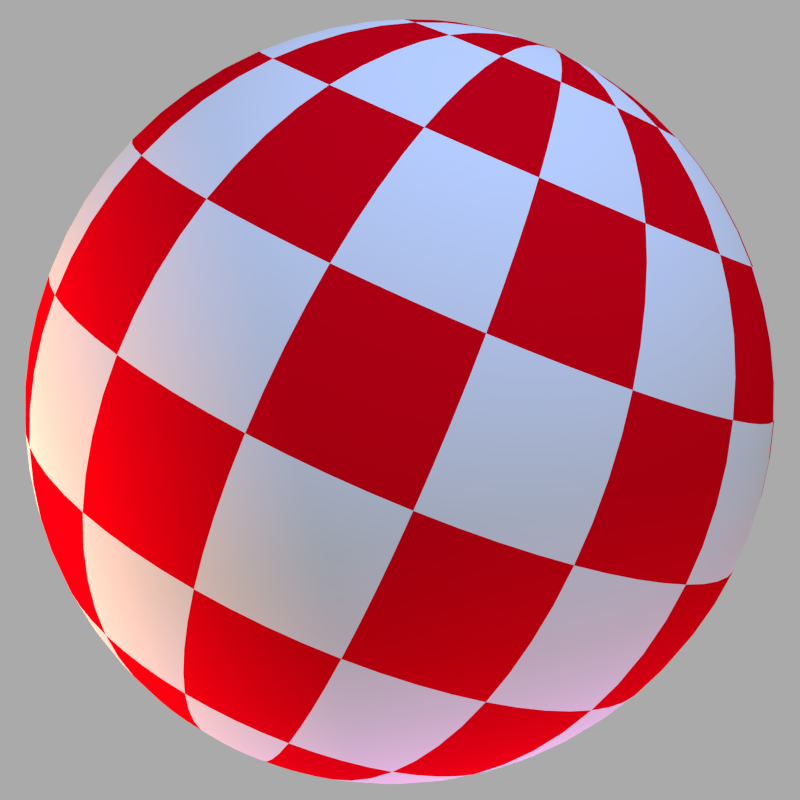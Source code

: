 # Source: amiga_ball.blend  (saved by Blender 2.71.0; exported with 4.5.12 LTS)
import bpy
from mathutils import Matrix  # noqa: F401  (used for matrix-valued properties, if any)

bpy.ops.wm.read_factory_settings(use_empty=True)
scene = bpy.context.scene
scene.name = 'Scene'

# ---- collections
col_collection_1 = bpy.data.collections.new('Collection 1'); scene.collection.children.link(col_collection_1)

# ---- materials (node trees are filled in below, after node groups)
mat_material = bpy.data.materials.new('Material')
mat_material.alpha_threshold = 0.0
mat_material.diffuse_color = (0.8, 0.0, 0.007346, 1.0)
mat_material.roughness = 0.5
mat_material.line_color = (0.0, 0.0, 0.0, 1.0)
mat_material_001 = bpy.data.materials.new('Material.001')
mat_material_001.alpha_threshold = 0.0
mat_material_001.roughness = 0.5
mat_material_001.line_color = (0.0, 0.0, 0.0, 1.0)

# ---- material node trees

# ---- world
world_world = bpy.data.worlds.new('World'); scene.world = world_world
world_world.use_nodes = True; world_world.node_tree.nodes.clear()
_N = world_world.node_tree.nodes; _L = world_world.node_tree.links
n0 = _N.new('ShaderNodeOutputWorld'); n0.name = 'World Output'; n0.location = (300, 300)
n1 = _N.new('ShaderNodeBackground'); n1.name = 'Background'; n1.location = (10, 300)
n1.inputs[0].default_value = (0.402, 0.402, 0.402, 1.0)
_L.new(n1.outputs[0], n0.inputs[0])
n0.is_active_output = True
world_world.color = (0.05088, 0.05088, 0.05088)
world_world.use_sun_shadow = False
world_world.sun_shadow_jitter_overblur = 0.0
world_world.cycles.sampling_method = 'MANUAL'
world_world.cycles.sample_map_resolution = 256

# ---- cameras
cam_camera = bpy.data.cameras.new('Camera')
cam_camera.clip_end = 100.0
cam_camera.lens = 57.32
cam_camera.sensor_width = 32.0
cam_camera.sensor_height = 18.0
cam_camera.ortho_scale = 7.314
cam_camera.dof.focus_distance = 0.0

# ---- lights
light_lamp_002 = bpy.data.lights.new('Lamp.002', 'POINT')
light_lamp_002.color = (0.1936, 0.408, 1.0)
light_lamp_002.transmission_factor = 0.0
light_lamp_002.cutoff_distance = 30.0
light_lamp_002.energy = 500.0
light_lamp_002.shadow_buffer_clip_start = 1.001
light_lamp_002.shadow_soft_size = 0.1
light_lamp_002.shadow_maximum_resolution = 0.006
light_lamp_002.use_absolute_resolution = True
light_lamp_002.cycles.use_multiple_importance_sampling = False
light_lamp_001 = bpy.data.lights.new('Lamp.001', 'POINT')
light_lamp_001.color = (1.0, 0.454, 0.2754)
light_lamp_001.transmission_factor = 0.0
light_lamp_001.cutoff_distance = 30.0
light_lamp_001.energy = 200.0
light_lamp_001.shadow_buffer_clip_start = 1.001
light_lamp_001.shadow_soft_size = 0.1
light_lamp_001.shadow_maximum_resolution = 0.006
light_lamp_001.use_absolute_resolution = True
light_lamp_001.cycles.use_multiple_importance_sampling = False
light_lamp = bpy.data.lights.new('Lamp', 'POINT')
light_lamp.color = (1.0, 0.3149, 0.9368)
light_lamp.transmission_factor = 0.0
light_lamp.cutoff_distance = 30.0
light_lamp.energy = 100.0
light_lamp.shadow_buffer_clip_start = 1.001
light_lamp.shadow_soft_size = 0.1
light_lamp.shadow_maximum_resolution = 0.006
light_lamp.use_absolute_resolution = True
light_lamp.cycles.use_multiple_importance_sampling = False

# ---- meshes
me_sphere = bpy.data.meshes.new('Sphere')
me_sphere.from_pydata([(-0.9239, 0.0, 0.3827), (-1.0, 0.0, -4.371e-08), (-0.3536, 0.1464, 0.9239), (-0.6533, 0.2706, 0.7071), (-0.8536, 0.3536, 0.3827), (-0.9239, 0.3827, -4.371e-08), (-0.2706, 0.2706, 0.9239), (-0.5, 0.5, 0.7071), (-0.6533, 0.6533, 0.3827), (-0.7071, 0.7071, -4.371e-08), (-0.1464, 0.3536, 0.9239), (-0.2706, 0.6533, 0.7071), (-0.3536, 0.8536, 0.3827), (-0.3827, 0.9239, -4.371e-08), (-1.456e-07, 0.3827, 0.9239), (-1.307e-07, 0.7071, 0.7071), (-1.009e-07, 0.9239, 0.3827), (-1.307e-07, 1.0, -4.371e-08), (-2.088e-07, -1.395e-07, 1.0), (0.1464, 0.3536, 0.9239), (0.2706, 0.6533, 0.7071), (0.3536, 0.8536, 0.3827), (0.3827, 0.9239, -4.371e-08), (0.2706, 0.2706, 0.9239), (0.5, 0.5, 0.7071), (0.6533, 0.6533, 0.3827), (0.7071, 0.7071, -4.371e-08), (0.3536, 0.1464, 0.9239), (0.6533, 0.2706, 0.7071), (0.8536, 0.3536, 0.3827), (0.9239, 0.3827, -4.371e-08), (0.3827, 1.788e-07, 0.9239), (0.7071, 1.788e-07, 0.7071), (0.9239, 1.788e-07, 0.3827), (0.3536, -0.1464, 0.9239), (0.6533, -0.2706, 0.7071), (0.8536, -0.3536, 0.3827), (0.2706, -0.2706, 0.9239), (0.5, -0.5, 0.7071), (0.6533, -0.6533, 0.3827), (0.1464, -0.3536, 0.9239), (0.2706, -0.6533, 0.7071), (0.3536, -0.8536, 0.3827), (8.759e-08, -0.3827, 0.9239), (1.664e-07, -0.7071, 0.7071), (1.991e-07, -0.9239, 0.3827), (-0.1464, -0.3536, 0.9239), (-0.2706, -0.6533, 0.7071), (-0.3536, -0.8536, 0.3827), (-0.2706, -0.2706, 0.9239), (-0.5, -0.5, 0.7071), (-0.6533, -0.6533, 0.3827), (-0.3536, -0.1464, 0.9239), (-0.6533, -0.2706, 0.7071), (-0.8536, -0.3536, 0.3827), (-0.9239, -0.3827, -4.371e-08), (-0.3827, -2.366e-07, 0.9239), (-0.7071, -2.856e-07, 0.7071), (0.3536, 0.1464, -0.9239), (0.6533, 0.2706, -0.7071), (0.8536, 0.3536, -0.3827), (0.2706, 0.2706, -0.9239), (0.5, 0.5, -0.7071), (0.6533, 0.6533, -0.3827), (0.1464, 0.3536, -0.9239), (0.2706, 0.6533, -0.7071), (0.3536, 0.8536, -0.3827), (2.851e-07, 0.3827, -0.9239), (2.375e-07, 0.7071, -0.7071), (1.587e-07, 0.9239, -0.3827), (-0.1464, 0.3536, -0.9239), (-0.2706, 0.6533, -0.7071), (-0.3536, 0.8536, -0.3827), (-0.2706, 0.2706, -0.9239), (-0.5, 0.5, -0.7071), (-0.6533, 0.6533, -0.3827), (-0.3536, 0.1464, -0.9239), (-0.6533, 0.2706, -0.7071), (-0.8536, 0.3536, -0.3827), (-0.3827, 3.06e-07, -0.9239), (-0.7071, 2.968e-07, -0.7071), (-0.9239, 2.423e-07, -0.3827), (-0.3536, -0.1464, -0.9239), (-0.6533, -0.2706, -0.7071), (-0.8536, -0.3536, -0.3827), (-0.2706, -0.2706, -0.9239), (-0.5, -0.5, -0.7071), (-0.6533, -0.6533, -0.3827), (-0.7071, -0.7071, -2.531e-07), (-0.1464, -0.3536, -0.9239), (-0.2706, -0.6533, -0.7071), (-0.3536, -0.8536, -0.3827), (-0.3827, -0.9239, -2.623e-07), (5.192e-08, -0.3827, -0.9239), (-5.96e-08, -0.7071, -0.7071), (-1.413e-07, -0.9239, -0.3827), (-2.106e-07, -1.0, -2.25e-07), (0.1464, -0.3536, -0.9239), (0.2706, -0.6533, -0.7071), (0.3536, -0.8536, -0.3827), (0.3827, -0.9239, -1.468e-07), (0.2706, -0.2706, -0.9239), (0.5, -0.5, -0.7071), (0.6533, -0.6533, -0.3827), (0.7071, -0.7071, -3.953e-08), (0.3536, -0.1464, -0.9239), (0.6533, -0.2706, -0.7071), (0.8536, -0.3536, -0.3827), (0.9239, -0.3827, 8.038e-08), (0.3827, 1.167e-08, -0.9239), (0.7071, -9.557e-08, -0.7071), (0.9239, -2.155e-07, -0.3827), (1.0, -3.298e-07, 1.947e-07), (1.149e-08, 5.994e-08, -1.0)], [], [(1, 0, 4, 5), (5, 4, 8, 9), (4, 3, 7, 8), (3, 2, 6, 7), (9, 8, 12, 13), (8, 7, 11, 12), (7, 6, 10, 11), (13, 12, 16, 17), (12, 11, 15, 16), (11, 10, 14, 15), (2, 18, 6), (6, 18, 10), (10, 18, 14), (22, 21, 25, 26), (21, 20, 24, 25), (20, 19, 23, 24), (26, 25, 29, 30), (25, 24, 28, 29), (24, 23, 27, 28), (29, 28, 32, 33), (28, 27, 31, 32), (36, 35, 38, 39), (35, 34, 37, 38), (39, 38, 41, 42), (38, 37, 40, 41), (45, 44, 47, 48), (44, 43, 46, 47), (48, 47, 50, 51), (47, 46, 49, 50), (51, 50, 53, 54), (50, 49, 52, 53), (53, 52, 56, 57), (60, 59, 62, 63), (59, 58, 61, 62), (63, 62, 65, 66), (62, 61, 64, 65), (66, 65, 68, 69), (65, 64, 67, 68), (72, 71, 74, 75), (71, 70, 73, 74), (75, 74, 77, 78), (74, 73, 76, 77), (81, 80, 83, 84), (80, 79, 82, 83), (84, 83, 86, 87), (83, 82, 85, 86), (88, 87, 91, 92), (87, 86, 90, 91), (86, 85, 89, 90), (96, 95, 99, 100), (95, 94, 98, 99), (94, 93, 97, 98), (100, 99, 103, 104), (99, 98, 102, 103), (98, 97, 101, 102), (104, 103, 107, 108), (103, 102, 106, 107), (102, 101, 105, 106), (108, 107, 111, 112), (107, 106, 110, 111), (106, 105, 109, 110), (93, 113, 97), (97, 113, 101), (101, 113, 105), (105, 113, 109), (0, 57, 3, 4), (57, 56, 2, 3), (56, 18, 2), (17, 16, 21, 22), (16, 15, 20, 21), (15, 14, 19, 20), (30, 29, 33, 112), (14, 18, 19), (19, 18, 23), (23, 18, 27), (27, 18, 31), (112, 33, 36, 108), (33, 32, 35, 36), (32, 31, 34, 35), (108, 36, 39, 104), (104, 39, 42, 100), (100, 42, 45, 96), (42, 41, 44, 45), (41, 40, 43, 44), (31, 18, 34), (34, 18, 37), (37, 18, 40), (40, 18, 43), (96, 45, 48, 92), (92, 48, 51, 88), (88, 51, 54, 55), (55, 54, 0, 1), (54, 53, 57, 0), (43, 18, 46), (46, 18, 49), (49, 18, 52), (52, 18, 56), (112, 111, 60, 30), (111, 110, 59, 60), (110, 109, 58, 59), (30, 60, 63, 26), (26, 63, 66, 22), (22, 66, 69, 17), (109, 113, 58), (58, 113, 61), (61, 113, 64), (64, 113, 67), (17, 69, 72, 13), (69, 68, 71, 72), (68, 67, 70, 71), (13, 72, 75, 9), (9, 75, 78, 5), (5, 78, 81, 1), (78, 77, 80, 81), (77, 76, 79, 80), (67, 113, 70), (70, 113, 73), (73, 113, 76), (76, 113, 79), (1, 81, 84, 55), (55, 84, 87, 88), (92, 91, 95, 96), (91, 90, 94, 95), (90, 89, 93, 94), (79, 113, 82), (82, 113, 85), (85, 113, 89), (89, 113, 93)])
me_sphere.polygons.foreach_set('use_smooth', [True] * 128)
me_sphere.polygons.foreach_set('material_index', [0, 1, 0, 1, 0, 1, 0, 1, 0, 1, 0, 1, 0, 1, 0, 1, 0, 1, 0, 0, 1, 0, 1, 1, 0, 1, 0, 0, 1, 1, 0, 1, 0, 1, 1, 0, 0, 1, 0, 1, 1, 0, 1, 0, 0, 1, 0, 1, 0, 0, 1, 0, 1, 0, 1, 0, 1, 0, 1, 0, 1, 1, 0, 1, 0, 1, 0, 1, 0, 1, 0, 1, 1, 0, 1, 0, 0, 1, 0, 1, 0, 1, 0, 1, 1, 0, 1, 0, 0, 1, 0, 1, 0, 1, 0, 1, 0, 0, 1, 0, 1, 0, 1, 1, 0, 1, 0, 0, 1, 0, 1, 0, 1, 0, 1, 1, 0, 1, 0, 0, 1, 1, 0, 1, 1, 0, 1, 0])
me_sphere.materials.append(mat_material)
me_sphere.materials.append(mat_material_001)
me_sphere.use_remesh_preserve_volume = False
me_sphere.use_remesh_preserve_attributes = False
me_sphere.use_mirror_vertex_groups = False
me_sphere.update()

# ---- objects
ob_lamp_002 = bpy.data.objects.new('Lamp.002', light_lamp_002)
ob_lamp_001 = bpy.data.objects.new('Lamp.001', light_lamp_001)
ob_sphere = bpy.data.objects.new('Sphere', me_sphere)
ob_lamp = bpy.data.objects.new('Lamp', light_lamp)
ob_camera = bpy.data.objects.new('Camera', cam_camera)

# ---- transforms, parenting, visibility, modifiers, constraints
ob_lamp_002.location = (-0.7471, -2.345, 3.984)
ob_lamp_002.rotation_euler = (0.6503, 0.05522, 1.866)
ob_lamp_002.lock_rotations_4d = False
ob_lamp_002.empty_display_type = 'ARROWS'
ob_lamp_002.color = (0.0, 0.0, 0.0, 0.0)
ob_lamp_002.lineart.crease_threshold = 0.0
ob_lamp_001.location = (-2.056, -0.4417, -1.436)
ob_lamp_001.rotation_euler = (0.6503, 0.05522, 1.866)
ob_lamp_001.lock_rotations_4d = False
ob_lamp_001.empty_display_type = 'ARROWS'
ob_lamp_001.color = (0.0, 0.0, 0.0, 0.0)
ob_lamp_001.lineart.crease_threshold = 0.0
ob_sphere.location = (0.0, 0.0, 0.0)
ob_sphere.lineart.crease_threshold = 0.0
_m = ob_sphere.modifiers.new('Subsurf', 'SUBSURF')
_m.uv_smooth = 'PRESERVE_CORNERS'
_m.quality = 2
_m.show_only_control_edges = False
ob_lamp.location = (1.472, -0.8346, -2.112)
ob_lamp.rotation_euler = (0.6503, 0.05522, 1.866)
ob_lamp.lock_rotations_4d = False
ob_lamp.empty_display_type = 'ARROWS'
ob_lamp.color = (0.0, 0.0, 0.0, 0.0)
ob_lamp.lineart.crease_threshold = 0.0
ob_camera.location = (-0.4296, -3.666, 0.7384)
ob_camera.rotation_euler = (1.358, -0.4034, -0.03152)
ob_camera.scale = (1.0, 1.0, 1.0)
ob_camera.lock_rotations_4d = False
ob_camera.empty_display_type = 'ARROWS'
ob_camera.color = (0.0, 0.0, 0.0, 0.0)
ob_camera.display_type = 'WIRE'
ob_camera.lineart.crease_threshold = 0.0

# ---- collection membership
col_collection_1.objects.link(ob_lamp_002)
col_collection_1.objects.link(ob_lamp_001)
col_collection_1.objects.link(ob_sphere)
col_collection_1.objects.link(ob_lamp)
col_collection_1.objects.link(ob_camera)

# ---- scene / render settings (as saved in the file)
scene.camera = ob_camera
scene.frame_start = 1; scene.frame_end = 8; scene.frame_set(0)
scene.render.engine = 'CYCLES'
scene.render.image_settings.compression = 90
scene.render.resolution_x = 256
scene.render.resolution_y = 256
scene.render.dither_intensity = 0.0
scene.render.film_transparent = True
scene.cycles.use_denoising = False
scene.cycles.samples = 10
scene.cycles.sampling_pattern = 'TABULATED_SOBOL'
scene.cycles.light_sampling_threshold = 0.0
scene.cycles.use_adaptive_sampling = False
scene.cycles.use_light_tree = False
scene.cycles.blur_glossy = 0.0
scene.cycles.volume_bounces = 1
scene.cycles.pixel_filter_type = 'GAUSSIAN'
scene.cycles.sample_clamp_indirect = 0.0
scene.view_settings.view_transform = 'Standard'
bpy.context.view_layer.update()
